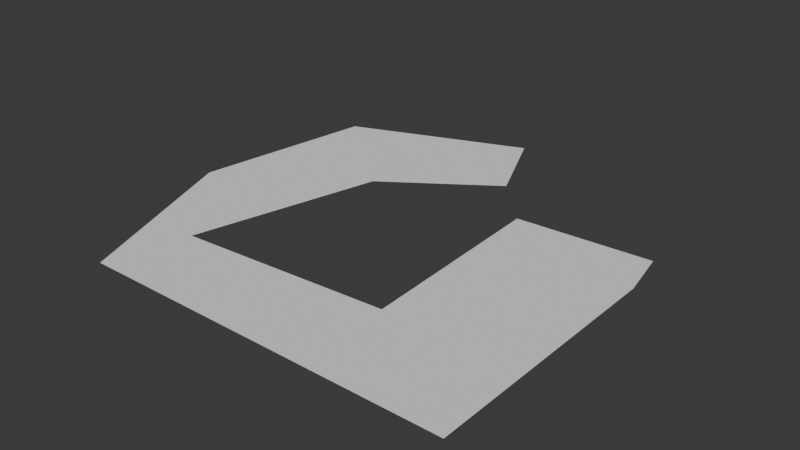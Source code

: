 # Source: test_hole.blend  (saved by Blender 4.4.32; exported with 4.5.12 LTS)
import bpy
from mathutils import Matrix  # noqa: F401  (used for matrix-valued properties, if any)

bpy.ops.wm.read_factory_settings(use_empty=True)
scene = bpy.context.scene
scene.name = 'Scene'

# ---- collections
col_collection = bpy.data.collections.new('Collection'); scene.collection.children.link(col_collection)

# ---- world
world_world = bpy.data.worlds.new('World'); scene.world = world_world
world_world.use_nodes = True; world_world.node_tree.nodes.clear()
_N = world_world.node_tree.nodes; _L = world_world.node_tree.links
n0 = _N.new('ShaderNodeOutputWorld'); n0.name = 'World Output'; n0.location = (300, 300)
n1 = _N.new('ShaderNodeBackground'); n1.name = 'Background'; n1.location = (10, 300)
n1.inputs[0].default_value = (0.05088, 0.05088, 0.05088, 1.0)
_L.new(n1.outputs[0], n0.inputs[0])
n0.is_active_output = True
world_world.color = (0.05088, 0.05088, 0.05088)
world_world.sun_shadow_jitter_overblur = 0.0

# ---- meshes
me_002 = bpy.data.meshes.new('Плоскость.002')
me_002.from_pydata([(-0.5181, -0.7129, 0.0), (1.007, -0.7198, 0.0), (0.4423, -0.3192, 0.0), (1.003, 0.3233, 0.0), (-0.8018, 0.04239, 0.0), (-0.4292, -0.3739, 0.0), (-0.6787, 0.8011, 0.0), (-0.231, 0.4087, 0.0), (0.04923, 1.081, 0.0), (0.2099, 0.7163, 0.0), (0.4081, 0.5044, 0.0), (0.9624, 0.5352, 0.0)], [], [(0, 1, 3, 2), (0, 2, 5, 4), (4, 5, 7, 6), (6, 7, 9, 8), (2, 3, 11, 10)])
_uv = me_002.uv_layers.new(name='UVКарта')
_uv.uv.foreach_set('vector', [0.0, 0.0, 1.0, 0.0, 1.0, 1.0, 0.0, 1.0, 0.0, 0.0, 0.0, 1.0, 0.0, 1.0, 0.0, 0.0, 0.0, 0.0, 0.0, 1.0, 0.0, 1.0, 0.0, 0.0, 0.0, 0.0, 0.0, 1.0, 0.0, 1.0, 0.0, 0.0, 0.0, 1.0, 1.0, 1.0, 1.0, 1.0, 0.0, 1.0])
me_002.update()

# ---- objects
ob_x = bpy.data.objects.new('Плоскость', me_002)

# ---- transforms, parenting, visibility, modifiers, constraints
ob_x.location = (0.0, 0.0, 0.0)

# ---- collection membership
col_collection.objects.link(ob_x)

# ---- scene / render settings (as saved in the file)
scene.frame_start = 1; scene.frame_end = 250; scene.frame_set(1)
scene.render.engine = 'BLENDER_EEVEE_NEXT'
bpy.context.view_layer.update()

# ---- added for rendering (the .blend has no active camera and no usable light): camera, sun
cam_auto = bpy.data.cameras.new('AutoCamera')
cam_auto.lens = 50.0
cam_auto.sensor_width = 36.0
cam_auto.clip_end = 1000.0
ob_auto_camera = bpy.data.objects.new('AutoCamera', cam_auto)
scene.collection.objects.link(ob_auto_camera)
ob_auto_camera.location = (2.46414, -2.65312, 1.88929)
ob_auto_camera.rotation_euler = (1.09748, -7.21219e-08, 0.694738)
scene.camera = ob_auto_camera
light_auto_sun = bpy.data.lights.new('AutoSun', 'SUN')
light_auto_sun.energy = 3.0
light_auto_sun.angle = 0.0523599
ob_auto_sun = bpy.data.objects.new('AutoSun', light_auto_sun)
scene.collection.objects.link(ob_auto_sun)
ob_auto_sun.rotation_euler = (0.872665, 0.174533, 0.523599)
bpy.context.view_layer.update()
